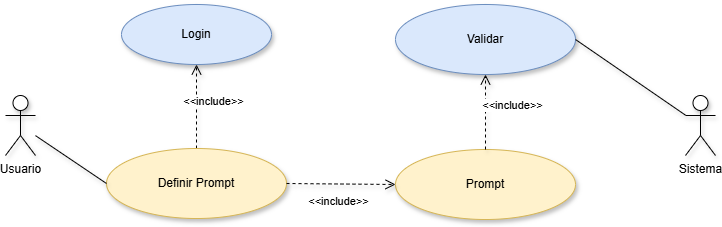

The diagram above was exported from draw.io. Its source (the exported page's mxGraphModel, read from the mxfile embedded in the PNG):
<mxGraphModel dx="1120" dy="1906" grid="1" gridSize="10" guides="1" tooltips="1" connect="1" arrows="1" fold="1" page="1" pageScale="1" pageWidth="827" pageHeight="1169" math="0" shadow="0">
  <root>
    <mxCell id="0" />
    <mxCell id="1" parent="0" />
    <mxCell id="2" value="Usuario" style="shape=umlActor;verticalLabelPosition=bottom;verticalAlign=top;html=1;outlineConnect=0;shadow=1;" vertex="1" parent="1">
      <mxGeometry x="80" y="2561" width="30" height="60" as="geometry" />
    </mxCell>
    <mxCell id="3" value="Login" style="ellipse;whiteSpace=wrap;html=1;fillColor=#dae8fc;strokeColor=#6c8ebf;shadow=1;" vertex="1" parent="1">
      <mxGeometry x="196" y="2470" width="150" height="60" as="geometry" />
    </mxCell>
    <mxCell id="4" value="&amp;lt;&amp;lt;include&lt;span style=&quot;background-color: light-dark(#ffffff, var(--ge-dark-color, #121212)); color: light-dark(rgb(0, 0, 0), rgb(255, 255, 255));&quot;&gt;&amp;gt;&amp;gt;&lt;/span&gt;" style="html=1;verticalAlign=bottom;endArrow=open;dashed=1;endSize=8;curved=0;rounded=0;exitX=0.5;exitY=0;exitDx=0;exitDy=0;entryX=0.5;entryY=1;entryDx=0;entryDy=0;shadow=1;" edge="1" source="5" target="3" parent="1">
      <mxGeometry x="-0.0872" y="-17" relative="1" as="geometry">
        <mxPoint x="550" y="2795" as="sourcePoint" />
        <mxPoint x="566" y="2768" as="targetPoint" />
        <mxPoint as="offset" />
      </mxGeometry>
    </mxCell>
    <mxCell id="5" value="Definir Prompt" style="ellipse;whiteSpace=wrap;html=1;fillColor=#fff2cc;strokeColor=#d6b656;shadow=1;" vertex="1" parent="1">
      <mxGeometry x="181" y="2614" width="180" height="70" as="geometry" />
    </mxCell>
    <mxCell id="6" value="" style="endArrow=none;html=1;rounded=0;entryX=0;entryY=0.5;entryDx=0;entryDy=0;shadow=1;" edge="1" source="2" target="5" parent="1">
      <mxGeometry width="50" height="50" relative="1" as="geometry">
        <mxPoint x="120" y="2664" as="sourcePoint" />
        <mxPoint x="354" y="2725" as="targetPoint" />
      </mxGeometry>
    </mxCell>
    <mxCell id="7" value="Prompt" style="ellipse;whiteSpace=wrap;html=1;fillColor=#fff2cc;strokeColor=#d6b656;shadow=1;" vertex="1" parent="1">
      <mxGeometry x="470" y="2615" width="180" height="70" as="geometry" />
    </mxCell>
    <mxCell id="8" value="&amp;lt;&amp;lt;include&lt;span style=&quot;background-color: light-dark(#ffffff, var(--ge-dark-color, #121212)); color: light-dark(rgb(0, 0, 0), rgb(255, 255, 255));&quot;&gt;&amp;gt;&amp;gt;&lt;/span&gt;" style="html=1;verticalAlign=bottom;endArrow=open;dashed=1;endSize=8;curved=0;rounded=0;exitX=1;exitY=0.5;exitDx=0;exitDy=0;entryX=0;entryY=0.5;entryDx=0;entryDy=0;shadow=1;" edge="1" source="5" target="7" parent="1">
      <mxGeometry x="-0.0545" y="-27" relative="1" as="geometry">
        <mxPoint x="316" y="2625" as="sourcePoint" />
        <mxPoint x="281" y="2540" as="targetPoint" />
        <mxPoint as="offset" />
      </mxGeometry>
    </mxCell>
    <mxCell id="9" value="Validar" style="ellipse;whiteSpace=wrap;html=1;fillColor=#dae8fc;strokeColor=#6c8ebf;shadow=1;" vertex="1" parent="1">
      <mxGeometry x="470" y="2470" width="180" height="70" as="geometry" />
    </mxCell>
    <mxCell id="10" value="&amp;lt;&amp;lt;include&lt;span style=&quot;background-color: light-dark(#ffffff, var(--ge-dark-color, #121212)); color: light-dark(rgb(0, 0, 0), rgb(255, 255, 255));&quot;&gt;&amp;gt;&amp;gt;&lt;/span&gt;" style="html=1;verticalAlign=bottom;endArrow=open;dashed=1;endSize=8;curved=0;rounded=0;exitX=0.5;exitY=0;exitDx=0;exitDy=0;entryX=0.5;entryY=1;entryDx=0;entryDy=0;shadow=1;" edge="1" source="7" target="9" parent="1">
      <mxGeometry x="-0.0545" y="-27" relative="1" as="geometry">
        <mxPoint x="371" y="2659" as="sourcePoint" />
        <mxPoint x="506" y="2660" as="targetPoint" />
        <mxPoint as="offset" />
      </mxGeometry>
    </mxCell>
    <mxCell id="11" value="" style="endArrow=none;html=1;rounded=0;exitX=1;exitY=0.5;exitDx=0;exitDy=0;shadow=1;" edge="1" source="9" target="12" parent="1">
      <mxGeometry width="50" height="50" relative="1" as="geometry">
        <mxPoint x="614" y="2641" as="sourcePoint" />
        <mxPoint x="540" y="2655" as="targetPoint" />
      </mxGeometry>
    </mxCell>
    <mxCell id="12" value="Sistema" style="shape=umlActor;verticalLabelPosition=bottom;verticalAlign=top;html=1;outlineConnect=0;shadow=1;" vertex="1" parent="1">
      <mxGeometry x="760" y="2561" width="30" height="60" as="geometry" />
    </mxCell>
  </root>
</mxGraphModel>